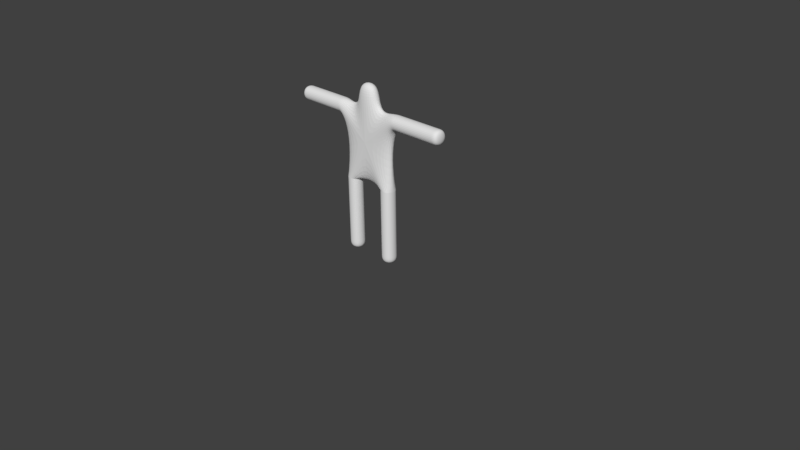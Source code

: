 # Source: untitled.blend  (saved by Blender 2.77.0; exported with 4.5.12 LTS)
import bpy
from mathutils import Matrix  # noqa: F401  (used for matrix-valued properties, if any)

bpy.ops.wm.read_factory_settings(use_empty=True)
scene = bpy.context.scene
scene.name = 'Scene'

# ---- collections
col_collection_1 = bpy.data.collections.new('Collection 1'); scene.collection.children.link(col_collection_1)

# ---- world
world_world = bpy.data.worlds.new('World'); scene.world = world_world
world_world.color = (0.05088, 0.05088, 0.05088)
world_world.use_sun_shadow = False
world_world.sun_shadow_jitter_overblur = 0.0
world_world.cycles.sampling_method = 'MANUAL'

# ---- cameras
cam_camera = bpy.data.cameras.new('Camera')
cam_camera.clip_end = 100.0
cam_camera.lens = 35.0
cam_camera.sensor_width = 32.0
cam_camera.sensor_height = 18.0
cam_camera.ortho_scale = 7.314
cam_camera.dof.focus_distance = 0.0
cam_camera.dof.aperture_fstop = 128.0

# ---- meshes
me_cube_003 = bpy.data.meshes.new('Cube.003')
me_cube_003.from_pydata([(-1.0, -1.0, -1.0), (-1.0, -1.0, 1.0), (-1.0, 1.0, -1.0), (-1.0, 1.0, 1.0), (1.0, -1.0, -1.0), (1.0, -1.0, 1.0), (1.0, 1.0, -1.0), (-7.0, -1.0, -1.0), (-7.0, 1.0, -1.0), (-7.0, 1.0, 1.0), (-5.0, -1.0, -1.0), (-5.0, -1.0, 1.0), (-5.0, 1.0, -1.0), (-5.0, 1.0, 1.0), (-7.0, -1.0, 1.0), (-7.0, -1.0, 3.0), (-7.0, 1.0, 3.0), (1.0, -1.0, 3.0), (1.0, 1.0, 1.0), (1.0, 1.0, 3.0), (1.0, 1.0, 2.6), (1.0, -1.0, 2.6), (9.0, -1.0, 3.0), (9.0, 1.0, 3.0), (9.0, 1.0, 2.6), (9.0, -1.0, 2.6), (-7.0, -1.0, 2.6), (-7.0, 1.0, 2.6), (-15.0, -1.0, 3.0), (-15.0, 1.0, 3.0), (-15.0, -1.0, 2.6), (-15.0, 1.0, 2.6), (-1.5, 1.0, 3.0), (-1.5, -1.0, 3.0), (-4.5, -1.0, 3.0), (-4.5, 1.0, 3.0), (-1.5, 1.0, 3.6), (-1.5, -1.0, 3.6), (-4.5, -1.0, 3.6), (-4.5, 1.0, 3.6), (5.0, 1.0, 2.6), (5.0, -1.0, 2.6), (5.0, 1.0, 3.0), (5.0, -1.0, 3.0), (7.0, 1.0, 2.6), (3.0, -1.0, 2.6), (7.0, 1.0, 3.0), (3.0, -1.0, 3.0), (3.0, 1.0, 2.6), (7.0, -1.0, 2.6), (3.0, 1.0, 3.0), (7.0, -1.0, 3.0), (8.0, 1.0, 2.6), (2.0, -1.0, 2.6), (8.0, 1.0, 3.0), (2.0, -1.0, 3.0), (4.0, 1.0, 2.6), (6.0, -1.0, 2.6), (4.0, 1.0, 3.0), (6.0, -1.0, 3.0), (6.0, 1.0, 2.6), (4.0, -1.0, 2.6), (6.0, 1.0, 3.0), (4.0, -1.0, 3.0), (2.0, 1.0, 2.6), (8.0, -1.0, 2.6), (2.0, 1.0, 3.0), (8.0, -1.0, 3.0), (-11.0, -1.0, 2.6), (-11.0, 1.0, 2.6), (-11.0, 1.0, 3.0), (-11.0, -1.0, 3.0), (-13.0, -1.0, 2.6), (-9.0, 1.0, 2.6), (-13.0, 1.0, 3.0), (-9.0, -1.0, 3.0), (-9.0, -1.0, 2.6), (-13.0, 1.0, 2.6), (-9.0, 1.0, 3.0), (-13.0, -1.0, 3.0), (-14.0, -1.0, 2.6), (-8.0, 1.0, 2.6), (-14.0, 1.0, 3.0), (-8.0, -1.0, 3.0), (-10.0, -1.0, 2.6), (-12.0, 1.0, 2.6), (-10.0, 1.0, 3.0), (-12.0, -1.0, 3.0), (-12.0, -1.0, 2.6), (-10.0, 1.0, 2.6), (-12.0, 1.0, 3.0), (-10.0, -1.0, 3.0), (-8.0, -1.0, 2.6), (-14.0, 1.0, 2.6), (-8.0, 1.0, 3.0), (-14.0, -1.0, 3.0), (-1.0, -1.0, 0.0), (-1.0, 1.0, 0.0), (1.0, -1.0, 0.0), (-7.0, 1.0, 0.0), (-5.0, 1.0, 0.0), (-5.0, -1.0, 0.0), (1.0, 1.0, 0.0), (-7.0, -1.0, 0.0), (-1.0, -1.0, 0.5), (-1.0, 1.0, -0.5), (1.0, -1.0, -0.5), (-7.0, 1.0, -0.5), (-5.0, 1.0, -0.5), (-5.0, -1.0, -0.5), (1.0, 1.0, -0.5), (-7.0, -1.0, 0.5), (-1.0, -1.0, -0.5), (-1.0, 1.0, 0.5), (1.0, -1.0, 0.5), (-7.0, 1.0, 0.5), (-5.0, 1.0, 0.5), (-5.0, -1.0, 0.5), (1.0, 1.0, 0.5), (-7.0, -1.0, -0.5), (-1.0, -1.0, 0.75), (-1.0, 1.0, -0.75), (1.0, -1.0, -0.75), (-7.0, 1.0, -0.75), (-5.0, 1.0, -0.75), (-5.0, -1.0, -0.75), (1.0, 1.0, -0.75), (-7.0, -1.0, 0.75), (-1.0, -1.0, -0.25), (-1.0, 1.0, 0.25), (1.0, -1.0, 0.25), (-7.0, 1.0, 0.25), (-5.0, 1.0, 0.25), (-5.0, -1.0, 0.25), (1.0, 1.0, 0.25), (-7.0, -1.0, -0.25), (-1.0, -1.0, 0.25), (-1.0, 1.0, -0.25), (1.0, -1.0, -0.25), (-7.0, 1.0, -0.25), (-5.0, 1.0, -0.25), (-5.0, -1.0, -0.25), (1.0, 1.0, -0.25), (-7.0, -1.0, 0.25), (-1.0, -1.0, -0.75), (-1.0, 1.0, 0.75), (1.0, -1.0, 0.75), (-7.0, 1.0, 0.75), (-5.0, 1.0, 0.75), (-5.0, -1.0, 0.75), (1.0, 1.0, 0.75), (-7.0, -1.0, -0.75)], [], [(144, 121, 2, 0), (121, 126, 6, 2), (126, 122, 4, 6), (122, 144, 0, 4), (0, 2, 6, 4), (5, 18, 3, 1), (151, 123, 8, 7), (123, 124, 12, 8), (124, 125, 10, 12), (125, 151, 7, 10), (7, 8, 12, 10), (11, 13, 9, 14), (26, 27, 9, 14), (5, 21, 17, 33, 34, 15, 26, 14, 11, 1), (20, 21, 5, 18), (9, 27, 16, 35, 32, 19, 20, 18, 3, 13), (11, 13, 3, 1), (34, 35, 16, 15), (65, 52, 24, 25), (23, 22, 25, 24), (52, 54, 23, 24), (67, 65, 25, 22), (54, 67, 22, 23), (93, 80, 30, 31), (28, 29, 31, 30), (95, 82, 29, 28), (82, 93, 31, 29), (80, 95, 28, 30), (17, 19, 32, 33), (34, 33, 37, 38), (37, 36, 39, 38), (33, 32, 36, 37), (32, 35, 39, 36), (35, 34, 38, 39), (58, 63, 43, 42), (63, 61, 41, 43), (56, 58, 42, 40), (61, 56, 40, 41), (53, 64, 48, 45), (64, 66, 50, 48), (55, 53, 45, 47), (66, 55, 47, 50), (62, 59, 51, 46), (59, 57, 49, 51), (60, 62, 46, 44), (57, 60, 44, 49), (41, 40, 60, 57), (40, 42, 62, 60), (43, 41, 57, 59), (42, 43, 59, 62), (19, 17, 55, 66), (17, 21, 53, 55), (20, 19, 66, 64), (21, 20, 64, 53), (45, 48, 56, 61), (48, 50, 58, 56), (47, 45, 61, 63), (50, 47, 63, 58), (46, 51, 67, 54), (51, 49, 65, 67), (44, 46, 54, 52), (49, 44, 52, 65), (84, 91, 71, 68), (86, 89, 69, 70), (91, 86, 70, 71), (89, 84, 68, 69), (81, 92, 76, 73), (83, 94, 78, 75), (94, 81, 73, 78), (92, 83, 75, 76), (88, 87, 79, 72), (90, 85, 77, 74), (87, 90, 74, 79), (85, 88, 72, 77), (69, 68, 88, 85), (71, 70, 90, 87), (70, 69, 85, 90), (68, 71, 87, 88), (26, 15, 83, 92), (16, 27, 81, 94), (15, 16, 94, 83), (27, 26, 92, 81), (73, 76, 84, 89), (75, 78, 86, 91), (78, 73, 89, 86), (76, 75, 91, 84), (72, 79, 95, 80), (74, 77, 93, 82), (79, 74, 82, 95), (77, 72, 80, 93), (133, 143, 103, 101), (132, 133, 101, 100), (131, 132, 100, 99), (143, 131, 99, 103), (130, 136, 96, 98), (134, 130, 98, 102), (129, 134, 102, 97), (136, 129, 97, 96), (120, 145, 113, 104), (145, 150, 118, 113), (150, 146, 114, 118), (146, 120, 104, 114), (127, 147, 115, 111), (147, 148, 116, 115), (148, 149, 117, 116), (149, 127, 111, 117), (141, 135, 119, 109), (140, 141, 109, 108), (139, 140, 108, 107), (135, 139, 107, 119), (138, 128, 112, 106), (142, 138, 106, 110), (137, 142, 110, 105), (128, 137, 105, 112), (96, 97, 137, 128), (97, 102, 142, 137), (102, 98, 138, 142), (98, 96, 128, 138), (103, 99, 139, 135), (99, 100, 140, 139), (100, 101, 141, 140), (101, 103, 135, 141), (11, 14, 127, 149), (13, 11, 149, 148), (9, 13, 148, 147), (14, 9, 147, 127), (5, 1, 120, 146), (18, 5, 146, 150), (3, 18, 150, 145), (1, 3, 145, 120), (104, 113, 129, 136), (113, 118, 134, 129), (118, 114, 130, 134), (114, 104, 136, 130), (111, 115, 131, 143), (115, 116, 132, 131), (116, 117, 133, 132), (117, 111, 143, 133), (109, 119, 151, 125), (108, 109, 125, 124), (107, 108, 124, 123), (119, 107, 123, 151), (106, 112, 144, 122), (110, 106, 122, 126), (105, 110, 126, 121), (112, 105, 121, 144)])
me_cube_003.use_remesh_preserve_volume = False
me_cube_003.use_remesh_preserve_attributes = False
me_cube_003.use_mirror_vertex_groups = False
me_cube_003.update()
arm_armature_001 = bpy.data.armatures.new('Armature.001')  # bones are not reproduced

# ---- objects
ob_armature = bpy.data.objects.new('Armature', arm_armature_001)
ob_cube_002 = bpy.data.objects.new('Cube.002', me_cube_003)
ob_camera = bpy.data.objects.new('Camera', cam_camera)

# ---- transforms, parenting, visibility, modifiers, constraints
ob_armature.location = (0.0, 0.0, 0.0)
ob_armature.lineart.crease_threshold = 0.0
ob_cube_002.location = (0.3, 0.0, 0.5)
ob_cube_002.scale = (0.1, 0.1, 0.5)
ob_cube_002.lineart.crease_threshold = 0.0
_vg = ob_cube_002.vertex_groups.new(name='Bone')
_vg = ob_cube_002.vertex_groups.new(name='Bone.001')
_vg = ob_cube_002.vertex_groups.new(name='Bone.002')
for _i, _w in zip([1, 3, 5, 11, 13, 18, 104, 113, 114, 118, 120, 129, 130, 134, 136, 145, 146, 150], [0.9305, 0.9357, 0.9711, 0.03415, 0.04111, 0.9723, 0.1676, 0.1677, 0.1688, 0.1688, 0.8247, 0.01813, 0.01851, 0.01853, 0.01808, 0.8256, 0.8318, 0.832]): _vg.add([_i], _w, 'REPLACE')
_vg = ob_cube_002.vertex_groups.new(name='Bone.015')
for _i, _w in zip([96, 97, 98, 102, 104, 113, 114, 118, 120, 128, 129, 130, 134, 136, 137, 138, 142, 145, 146, 150], [0.1618, 0.1618, 0.1618, 0.1618, 0.796, 0.796, 0.7961, 0.7961, 0.157, 0.0157, 0.7968, 0.7968, 0.7968, 0.7968, 0.0157, 0.0157, 0.0157, 0.1569, 0.1575, 0.1575]): _vg.add([_i], _w, 'REPLACE')
_vg = ob_cube_002.vertex_groups.new(name='Bone.011')
for _i, _w in zip([96, 97, 98, 102, 104, 105, 106, 110, 112, 113, 114, 118, 121, 122, 126, 128, 129, 130, 134, 136, 137, 138, 142, 144], [0.797, 0.797, 0.797, 0.797, 0.01563, 0.162, 0.162, 0.162, 0.162, 0.01563, 0.01564, 0.01564, 0.01796, 0.01796, 0.01793, 0.797, 0.1618, 0.1618, 0.1618, 0.1618, 0.797, 0.797, 0.797, 0.01793]): _vg.add([_i], _w, 'REPLACE')
_vg = ob_cube_002.vertex_groups.new(name='Bone.019')
for _i, _w in zip([0, 2, 4, 6, 96, 97, 98, 102, 105, 106, 110, 112, 121, 122, 126, 128, 137, 138, 142, 144], [0.9873, 0.9872, 0.9872, 0.9873, 0.01852, 0.01852, 0.01852, 0.01852, 0.831, 0.831, 0.831, 0.831, 0.9646, 0.9646, 0.9646, 0.1687, 0.1687, 0.1687, 0.1687, 0.9646]): _vg.add([_i], _w, 'REPLACE')
_vg = ob_cube_002.vertex_groups.new(name='Bone.003')
_vg = ob_cube_002.vertex_groups.new(name='Bone.004')
for _i, _w in zip([1, 3, 9, 11, 13, 14, 111, 115, 116, 117, 127, 131, 132, 133, 143, 147, 148, 149], [0.04111, 0.03415, 0.9711, 0.9357, 0.9305, 0.9723, 0.1688, 0.1688, 0.1676, 0.1677, 0.832, 0.01851, 0.01808, 0.01813, 0.01853, 0.8318, 0.8247, 0.8256]): _vg.add([_i], _w, 'REPLACE')
_vg = ob_cube_002.vertex_groups.new(name='Bone.016')
for _i, _w in zip([99, 100, 101, 103, 111, 115, 116, 117, 127, 131, 132, 133, 135, 139, 140, 141, 143, 147, 148, 149], [0.1618, 0.1618, 0.1618, 0.1618, 0.7961, 0.7961, 0.796, 0.796, 0.1575, 0.7968, 0.7968, 0.7968, 0.0157, 0.0157, 0.0157, 0.0157, 0.7968, 0.1575, 0.157, 0.1569]): _vg.add([_i], _w, 'REPLACE')
_vg = ob_cube_002.vertex_groups.new(name='Bone.012')
for _i, _w in zip([99, 100, 101, 103, 107, 108, 109, 111, 115, 116, 117, 119, 123, 124, 125, 131, 132, 133, 135, 139, 140, 141, 143, 151], [0.797, 0.797, 0.797, 0.797, 0.162, 0.162, 0.162, 0.01564, 0.01564, 0.01563, 0.01563, 0.162, 0.01796, 0.01793, 0.01796, 0.1618, 0.1618, 0.1618, 0.797, 0.797, 0.797, 0.797, 0.1618, 0.01793]): _vg.add([_i], _w, 'REPLACE')
_vg = ob_cube_002.vertex_groups.new(name='Bone.020')
for _i, _w in zip([7, 8, 10, 12, 99, 100, 101, 103, 107, 108, 109, 119, 123, 124, 125, 135, 139, 140, 141, 151], [0.9873, 0.9872, 0.9872, 0.9873, 0.01852, 0.01852, 0.01852, 0.01852, 0.831, 0.831, 0.831, 0.831, 0.9646, 0.9646, 0.9646, 0.1687, 0.1687, 0.1687, 0.1687, 0.9646]): _vg.add([_i], _w, 'REPLACE')
_vg = ob_cube_002.vertex_groups.new(name='Bone.005')
_vg = ob_cube_002.vertex_groups.new(name='Bone.006')
for _i, _w in zip([17, 19, 20, 21, 32, 33, 34, 35, 36, 37, 39, 45, 47, 48, 50, 53, 55, 64, 66], [0.4698, 0.4724, 0.4914, 0.4916, 0.8432, 0.7738, 0.06744, 0.1032, 0.1104, 0.1095, 0.006277, 0.02015, 0.01779, 0.02016, 0.01803, 0.1313, 0.1262, 0.1313, 0.1268]): _vg.add([_i], _w, 'REPLACE')
_vg = ob_cube_002.vertex_groups.new(name='Bone.007')
for _i, _w in zip([17, 19, 20, 21, 32, 33, 45, 47, 48, 50, 53, 55, 56, 58, 61, 63, 64, 66], [0.4992, 0.4983, 0.4915, 0.493, 0.04401, 0.06685, 0.179, 0.1793, 0.1789, 0.1793, 0.6682, 0.6697, 0.04582, 0.046, 0.04586, 0.04602, 0.6679, 0.6695]): _vg.add([_i], _w, 'REPLACE')
_vg = ob_cube_002.vertex_groups.new(name='Bone.017')
for _i, _w in zip([40, 41, 42, 43, 45, 47, 48, 50, 53, 55, 56, 57, 58, 59, 60, 61, 62, 63, 64, 66], [0.1959, 0.1959, 0.1959, 0.1959, 0.7289, 0.7298, 0.7289, 0.7299, 0.1835, 0.1875, 0.7313, 0.05246, 0.7316, 0.05248, 0.05246, 0.7313, 0.05248, 0.7316, 0.1837, 0.1876]): _vg.add([_i], _w, 'REPLACE')
_vg = ob_cube_002.vertex_groups.new(name='Bone.013')
for _i, _w in zip([40, 41, 42, 43, 44, 45, 46, 47, 48, 49, 50, 51, 52, 54, 56, 57, 58, 59, 60, 61, 62, 63, 65, 67], [0.7322, 0.7322, 0.7322, 0.7322, 0.1968, 0.05228, 0.1968, 0.05234, 0.05228, 0.1968, 0.05234, 0.1968, 0.05527, 0.05524, 0.196, 0.7324, 0.196, 0.7324, 0.7324, 0.196, 0.7324, 0.196, 0.05524, 0.05527]): _vg.add([_i], _w, 'REPLACE')
_vg = ob_cube_002.vertex_groups.new(name='Bone.021')
for _i, _w in zip([22, 23, 24, 25, 40, 41, 42, 43, 44, 46, 49, 51, 52, 54, 57, 59, 60, 62, 65, 67], [0.9737, 0.9739, 0.9737, 0.9739, 0.05651, 0.05651, 0.05651, 0.05651, 0.788, 0.788, 0.788, 0.788, 0.9405, 0.9405, 0.211, 0.211, 0.211, 0.211, 0.9405, 0.9405]): _vg.add([_i], _w, 'REPLACE')
_vg = ob_cube_002.vertex_groups.new(name='Bone.008')
for _i, _w in zip([15, 16, 26, 27, 32, 33, 34, 35, 37, 38, 39, 73, 75, 76, 78, 81, 83, 92, 94], [0.4724, 0.4698, 0.4914, 0.4916, 0.06744, 0.1032, 0.8432, 0.7738, 0.006277, 0.1104, 0.1095, 0.02015, 0.01803, 0.02016, 0.01779, 0.1313, 0.1268, 0.1313, 0.1262]): _vg.add([_i], _w, 'REPLACE')
_vg = ob_cube_002.vertex_groups.new(name='Bone.009')
for _i, _w in zip([15, 16, 26, 27, 34, 35, 73, 75, 76, 78, 81, 83, 84, 86, 89, 91, 92, 94], [0.4983, 0.4992, 0.4915, 0.493, 0.04401, 0.06685, 0.179, 0.1793, 0.1789, 0.1793, 0.6682, 0.6695, 0.04583, 0.04602, 0.04586, 0.046, 0.6679, 0.6697]): _vg.add([_i], _w, 'REPLACE')
_vg = ob_cube_002.vertex_groups.new(name='Bone.018')
for _i, _w in zip([68, 69, 70, 71, 73, 75, 76, 78, 81, 83, 84, 85, 86, 87, 88, 89, 90, 91, 92, 94], [0.1959, 0.1959, 0.1959, 0.1959, 0.7289, 0.7299, 0.7289, 0.7298, 0.1835, 0.1876, 0.7313, 0.05246, 0.7316, 0.05248, 0.05246, 0.7313, 0.05248, 0.7316, 0.1837, 0.1875]): _vg.add([_i], _w, 'REPLACE')
_vg = ob_cube_002.vertex_groups.new(name='Bone.014')
for _i, _w in zip([68, 69, 70, 71, 72, 73, 74, 75, 76, 77, 78, 79, 80, 82, 84, 85, 86, 87, 88, 89, 90, 91, 93, 95], [0.7322, 0.7322, 0.7322, 0.7322, 0.1968, 0.05228, 0.1968, 0.05234, 0.05228, 0.1968, 0.05234, 0.1968, 0.05527, 0.05527, 0.196, 0.7324, 0.196, 0.7324, 0.7324, 0.196, 0.7324, 0.196, 0.05524, 0.05524]): _vg.add([_i], _w, 'REPLACE')
_vg = ob_cube_002.vertex_groups.new(name='Bone.022')
for _i, _w in zip([28, 29, 30, 31, 68, 69, 70, 71, 72, 74, 77, 79, 80, 82, 85, 87, 88, 90, 93, 95], [0.9739, 0.9737, 0.9737, 0.9739, 0.05651, 0.05651, 0.05651, 0.05651, 0.788, 0.788, 0.788, 0.788, 0.9405, 0.9405, 0.211, 0.211, 0.211, 0.211, 0.9405, 0.9405]): _vg.add([_i], _w, 'REPLACE')
_vg = ob_cube_002.vertex_groups.new(name='Bone.010')
for _i, _w in zip([32, 33, 34, 35, 36, 37, 38, 39], [0.01964, 0.04553, 0.01964, 0.04553, 0.8573, 0.8514, 0.8573, 0.8514]): _vg.add([_i], _w, 'REPLACE')
_m = ob_cube_002.modifiers.new('Armature', 'ARMATURE')
_m.object = ob_armature
_m = ob_cube_002.modifiers.new('Subsurf', 'SUBSURF')
_m.uv_smooth = 'PRESERVE_CORNERS'
_m.levels = 3
_m.render_levels = 3
_m.show_only_control_edges = False
ob_camera.location = (7.481, -6.508, 5.344)
ob_camera.rotation_euler = (1.109, 0.01082, 0.8149)
ob_camera.lock_rotations_4d = False
ob_camera.empty_display_type = 'ARROWS'
ob_camera.color = (0.0, 0.0, 0.0, 0.0)
ob_camera.display_type = 'WIRE'
ob_camera.lineart.crease_threshold = 0.0

# ---- collection membership
col_collection_1.objects.link(ob_armature)
col_collection_1.objects.link(ob_cube_002)
col_collection_1.objects.link(ob_camera)

# ---- scene / render settings (as saved in the file)
scene.camera = ob_camera
scene.frame_start = 1; scene.frame_end = 250; scene.frame_set(2)
scene.render.engine = 'BLENDER_EEVEE_NEXT'
scene.render.resolution_percentage = 50
scene.render.dither_intensity = 0.0
scene.cycles.use_denoising = False
scene.cycles.samples = 128
scene.cycles.sampling_pattern = 'TABULATED_SOBOL'
scene.cycles.light_sampling_threshold = 0.0
scene.cycles.use_adaptive_sampling = False
scene.cycles.use_light_tree = False
scene.cycles.blur_glossy = 0.0
scene.cycles.sample_clamp_indirect = 0.0
scene.view_settings.view_transform = 'Standard'
bpy.context.view_layer.update()

# ---- added for rendering (the .blend has no usable light): sun
light_auto_sun = bpy.data.lights.new('AutoSun', 'SUN')
light_auto_sun.energy = 3.0
light_auto_sun.angle = 0.0523599
ob_auto_sun = bpy.data.objects.new('AutoSun', light_auto_sun)
scene.collection.objects.link(ob_auto_sun)
ob_auto_sun.rotation_euler = (0.872665, 0.174533, 0.523599)
bpy.context.view_layer.update()
